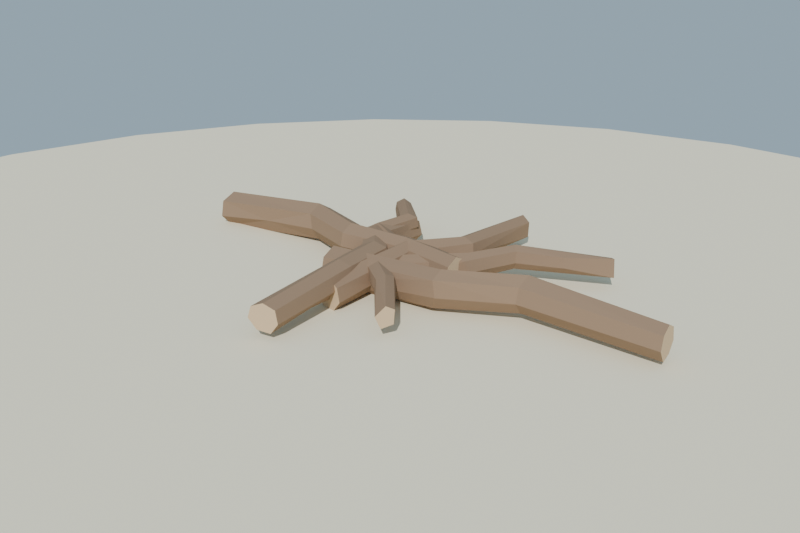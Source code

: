 # Source: monton_ramas_lowpoly_baja.blend  (saved by Blender 4.2.68; exported with 4.5.12 LTS)
import bpy
from mathutils import Matrix  # noqa: F401  (used for matrix-valued properties, if any)

bpy.ops.wm.read_factory_settings(use_empty=True)
scene = bpy.context.scene
scene.name = 'Scene'

# ---- collections
col_collection = bpy.data.collections.new('Collection'); scene.collection.children.link(col_collection)

# ---- materials (node trees are filled in below, after node groups)
mat_mat_corteza_rama = bpy.data.materials.new('MAT_Corteza_Rama')
mat_mat_madera_rama = bpy.data.materials.new('MAT_Madera_Rama')
mat_mat_arena_isla = bpy.data.materials.new('MAT_Arena_Isla')

# ---- material node trees
mat_mat_corteza_rama.use_nodes = True; mat_mat_corteza_rama.node_tree.nodes.clear()
_N = mat_mat_corteza_rama.node_tree.nodes; _L = mat_mat_corteza_rama.node_tree.links
n0 = _N.new('ShaderNodeBsdfPrincipled'); n0.name = 'Principled BSDF'; n0.location = (10, 300)
n0.inputs[0].default_value = (0.3, 0.2, 0.13, 1.0)
n0.inputs[2].default_value = 0.92
n0.inputs[13].default_value = 0.12
n1 = _N.new('ShaderNodeOutputMaterial'); n1.name = 'Material Output'; n1.location = (300, 300)
_L.new(n0.outputs[0], n1.inputs[0])
n1.is_active_output = True
mat_mat_madera_rama.use_nodes = True; mat_mat_madera_rama.node_tree.nodes.clear()
_N = mat_mat_madera_rama.node_tree.nodes; _L = mat_mat_madera_rama.node_tree.links
n0 = _N.new('ShaderNodeBsdfPrincipled'); n0.name = 'Principled BSDF'; n0.location = (10, 300)
n0.inputs[0].default_value = (0.66, 0.48, 0.3, 1.0)
n0.inputs[2].default_value = 0.8
n0.inputs[13].default_value = 0.12
n1 = _N.new('ShaderNodeOutputMaterial'); n1.name = 'Material Output'; n1.location = (300, 300)
_L.new(n0.outputs[0], n1.inputs[0])
n1.is_active_output = True
mat_mat_arena_isla.use_nodes = True; mat_mat_arena_isla.node_tree.nodes.clear()
_N = mat_mat_arena_isla.node_tree.nodes; _L = mat_mat_arena_isla.node_tree.links
n0 = _N.new('ShaderNodeBsdfPrincipled'); n0.name = 'Principled BSDF'; n0.location = (10, 300)
n0.inputs[0].default_value = (0.92, 0.84, 0.63, 1.0)
n0.inputs[2].default_value = 1.0
n0.inputs[13].default_value = 0.12
n1 = _N.new('ShaderNodeOutputMaterial'); n1.name = 'Material Output'; n1.location = (300, 300)
_L.new(n0.outputs[0], n1.inputs[0])
n1.is_active_output = True

# ---- world
world_mundo = bpy.data.worlds.new('Mundo'); scene.world = world_mundo
world_mundo.use_nodes = True; world_mundo.node_tree.nodes.clear()
_N = world_mundo.node_tree.nodes; _L = world_mundo.node_tree.links
n0 = _N.new('ShaderNodeBackground'); n0.name = 'Background'; n0.location = (10, 300)
n0.inputs[0].default_value = (0.58, 0.79, 0.95, 1.0)
n0.inputs[1].default_value = 0.55
n1 = _N.new('ShaderNodeOutputWorld'); n1.name = 'World Output'; n1.location = (300, 300)
_L.new(n0.outputs[0], n1.inputs[0])
n1.is_active_output = True

# ---- cameras
cam_camera = bpy.data.cameras.new('Camera')
cam_camera.lens = 42.0

# ---- lights
light_sol = bpy.data.lights.new('SOL', 'SUN')
light_sol.energy = 3.2

# ---- meshes
me_sm_monton_m_corteza_rama_madera_rama_001 = bpy.data.meshes.new('SM_Monton_M_Corteza_Rama_Madera_Rama.001')
me_sm_monton_m_corteza_rama_madera_rama_001.from_pydata([(-0.775, 0.05, 0.1563), (-0.775, 0.09428, 0.1331), (-0.7747, 0.1083, 0.08434), (-0.775, 0.07541, 0.045), (-0.7746, 0.03147, 0.04787), (-0.775, -0.004855, 0.08533), (-0.775, 0.004213, 0.1343), (-0.4063, 0.1324, 0.1551), (-0.4048, 0.1137, 0.07761), (-0.585, 0.02899, 0.1012), (-0.4145, 0.0541, 0.1535), (-0.4133, 0.0936, 0.178), (-0.395, 0.1373, 0.1123), (-0.395, 0.06635, 0.07414), (-0.395, 0.04151, 0.112), (-0.205, 0.01918, 0.1777), (-0.205, 0.05936, 0.1597), (-0.205, 0.06689, 0.1168), (-0.205, 0.03902, 0.08651), (-0.205, -0.00233, 0.08304), (-0.205, -0.02504, 0.1176), (-0.205, -0.01664, 0.1563), (-0.015, 0.04499, 0.1696), (-0.015, 0.08287, 0.1551), (-0.015, 0.08922, 0.1148), (-0.015, 0.066, 0.08127), (-0.015, 0.02569, 0.08484), (-0.015, 0.001968, 0.1151), (-0.015, 0.01104, 0.152), (0.175, 0.02649, 0.1619), (0.175, 0.06369, 0.1451), (0.175, 0.06839, 0.1058), (0.175, 0.04519, 0.07655), (0.175, 0.008485, 0.07801), (0.175, -0.007572, 0.1426), (0.175, -0.01798, 0.1047), (-0.1504, -0.1061, 0.1534), (-0.1565, -0.06262, 0.1328), (-0.1582, -0.05065, 0.08619), (-0.1536, -0.08332, 0.04997), (-0.147, -0.1303, 0.047), (-0.1412, -0.1663, 0.08301), (-0.144, -0.1515, 0.1343), (0.2156, -0.05799, 0.1557), (0.03426, -0.05465, 0.1002), (0.2193, -0.07551, 0.07802), (0.2159, -0.1214, 0.07514), (0.2281, -0.1355, 0.1572), (0.2254, -0.09814, 0.1753), (0.2248, -0.04508, 0.1121), (0.2379, -0.1385, 0.1126), (0.4122, 0.0432, 0.1614), (0.4028, 0.05357, 0.117), (0.4066, 0.02624, 0.08053), (0.4158, -0.01839, 0.08345), (0.4166, -0.04494, 0.1165), (0.4148, -0.03187, 0.1564), (0.4178, 0.00662, 0.1788), (0.791, 0.0204, 0.07976), (0.7998, -0.04089, 0.1091), (0.7983, -0.03028, 0.1433), (0.7936, 0.002825, 0.1591), (0.789, 0.03623, 0.1423), (0.7878, 0.04469, 0.1057), (0.7964, -0.01659, 0.07469), (-0.03647, -0.2665, 0.1254), (-0.04776, -0.2648, 0.08797), (-0.02485, -0.2681, 0.0568), (0.01631, -0.2739, 0.05898), (0.04264, -0.2777, 0.08919), (0.03312, -0.2763, 0.1262), (-0.006916, -0.2704, 0.1465), (-0.03573, 0.03095, 0.1475), (0.01395, 0.02006, 0.08712), (0.03536, -0.1252, 0.1021), (0.0259, 0.01087, 0.147), (2.946e-05, 0.03129, 0.1668), (-0.04252, 0.03727, 0.1133), (-0.01881, 0.03393, 0.08358), (0.04262, 0.0253, 0.1133), (0.09096, 0.17, 0.1646), (0.06093, 0.1742, 0.1519), (0.05587, 0.1749, 0.1196), (0.07353, 0.1724, 0.09117), (0.1076, 0.1678, 0.09365), (0.1272, 0.1652, 0.1216), (0.1212, 0.1695, 0.151), (0.05281, 0.4781, 0.1393), (0.04686, 0.4791, 0.1084), (0.06613, 0.4757, 0.08674), (0.07912, 0.4743, 0.1545), (0.1026, 0.4713, 0.0898), (0.1049, 0.471, 0.1363), (-0.2036, 0.2604, 0.1456), (-0.1639, 0.2733, 0.1311), (-0.1548, 0.2763, 0.08968), (-0.1845, 0.2666, 0.05615), (-0.2254, 0.2533, 0.05021), (-0.2516, 0.2448, 0.08625), (-0.2419, 0.248, 0.1298), (-0.1802, 0.09979, 0.1565), (-0.1426, 0.112, 0.1437), (-0.1366, 0.114, 0.1017), (-0.1594, 0.1065, 0.06685), (-0.2001, 0.09332, 0.06872), (-0.2266, 0.08473, 0.1011), (-0.2172, 0.08777, 0.1432), (-0.06675, -0.03158, 0.1679), (-0.03162, -0.02016, 0.1526), (-0.0209, -0.01668, 0.1121), (-0.03492, -0.04189, 0.08033), (-0.08697, -0.03815, 0.07894), (-0.1067, -0.04455, 0.1135), (-0.1017, -0.04294, 0.1524), (0.004974, -0.1949, 0.1565), (0.01665, -0.217, 0.1167), (-0.04431, -0.1925, 0.08766), (-0.0698, -0.2008, 0.1172), (-0.05219, -0.241, 0.1558), (-0.02587, -0.2101, 0.1722), (0.007138, -0.344, 0.08617), (0.001228, -0.5139, 0.08352), (-0.0206, -0.5212, 0.1111), (0.02125, -0.5077, 0.1548), (0.05231, -0.4976, 0.1414), (0.05805, -0.4957, 0.1066), (0.03785, -0.5023, 0.07915), (-0.01083, -0.5181, 0.1423), (-0.06937, -0.03459, 0.1231), (-0.07336, -0.02957, 0.0899), (-0.05984, -0.04594, 0.06262), (-0.03773, -0.07229, 0.06147), (-0.0244, -0.08818, 0.08904), (-0.02809, -0.08378, 0.1237), (-0.04593, -0.06184, 0.1376), (0.1543, 0.09292, 0.1458), (0.1611, 0.0832, 0.08999), (0.182, 0.05689, 0.08901), (0.09182, -0.02445, 0.1038), (0.1877, 0.04734, 0.1475), (0.1759, 0.07764, 0.161), (0.1517, 0.1065, 0.1145), (0.1974, 0.05195, 0.1154), (0.2125, 0.2362, 0.1494), (0.2088, 0.2406, 0.1202), (0.2204, 0.2268, 0.09676), (0.2415, 0.1985, 0.09755), (0.2533, 0.1876, 0.1194), (0.2481, 0.1939, 0.1501), (0.2324, 0.2124, 0.162), (0.4508, 0.3558, 0.1372), (0.3326, 0.2953, 0.1178), (0.4572, 0.3483, 0.08717), (0.3739, 0.2461, 0.1173), (0.3686, 0.2525, 0.1447), (0.4733, 0.33, 0.146), (0.4455, 0.3631, 0.1088), (0.4817, 0.32, 0.09682), (-0.07542, -0.04844, 0.1292), (-0.07948, -0.05067, 0.07021), (-0.03104, -0.02265, 0.06962), (-0.02815, -0.02101, 0.1225), (-0.08129, 0.06379, 0.151), (-0.1063, 0.04937, 0.1352), (-0.1129, 0.04553, 0.1039), (-0.09504, 0.05584, 0.07923), (-0.06685, 0.07212, 0.0776), (-0.05191, 0.08075, 0.1045), (-0.05591, 0.07844, 0.1356), (-0.1896, 0.1167, 0.1585), (-0.213, 0.1032, 0.1447), (-0.2186, 0.09996, 0.1154), (-0.2016, 0.1098, 0.09422), (-0.1764, 0.1244, 0.09142), (-0.1605, 0.1335, 0.1154), (-0.1656, 0.1306, 0.1452), (-0.1783, 0.2387, 0.1606), (-0.2017, 0.2274, 0.1502), (-0.2072, 0.2221, 0.1201), (-0.1945, 0.2387, 0.09937), (-0.1663, 0.2478, 0.0991), (-0.1507, 0.2547, 0.1204), (-0.1542, 0.2528, 0.1489), (-0.3495, 0.3707, 0.1095), (-0.2993, 0.3997, 0.1105), (-0.3242, 0.3853, 0.1478), (-0.3455, 0.3731, 0.134), (-0.3292, 0.3825, 0.08524), (-0.3053, 0.3963, 0.1338), (-0.1336, -0.04809, 0.1279), (-0.131, -0.04351, 0.07855), (-0.1524, -0.0806, 0.06636), (-0.1625, -0.09813, 0.08969), (-0.1589, -0.09187, 0.1202), (-0.0806, -0.1362, 0.1435), (-0.06748, -0.1135, 0.1332), (-0.06502, -0.1092, 0.1051), (-0.07386, -0.1245, 0.0842), (-0.08845, -0.1498, 0.07962), (-0.09752, -0.1655, 0.1045), (-0.09345, -0.1585, 0.1327), (0.03099, -0.1229, 0.1567), (0.04416, -0.1001, 0.1441), (0.04545, -0.09788, 0.1165), (0.0494, -0.1108, 0.09702), (0.02422, -0.1346, 0.09499), (0.01643, -0.1481, 0.1164), (0.01791, -0.1456, 0.144), (0.1205, -0.1584, 0.1479), (0.1172, -0.1468, 0.122), (0.1096, -0.1993, 0.1017), (0.1037, -0.2141, 0.122), (0.1032, -0.2069, 0.1474), (0.116, -0.1861, 0.1599), (0.2331, -0.3129, 0.1451), (0.2445, -0.2931, 0.1336), (0.2429, -0.2958, 0.09606), (0.2265, -0.3242, 0.08815), (0.2195, -0.3364, 0.1212)], [], [(1, 2, 7), (3, 4, 8), (2, 8, 12), (10, 14, 9), (5, 0, 1), (5, 1, 2), (5, 2, 3), (5, 3, 4), (5, 6, 0), (35, 30, 29), (35, 31, 30), (35, 32, 31), (35, 33, 32), (35, 29, 34), (41, 46, 40), (44, 45, 49), (47, 50, 41), (54, 58, 53), (56, 57, 60), (58, 63, 52), (59, 64, 54), (38, 36, 37), (38, 39, 40), (38, 40, 41), (38, 41, 42), (38, 42, 36), (59, 62, 61), (59, 63, 62), (59, 58, 63), (59, 64, 58), (59, 61, 60), (65, 66, 72), (71, 75, 70), (72, 76, 71), (67, 73, 78), (75, 79, 74), (83, 84, 89), (90, 92, 86), (69, 71, 65), (69, 65, 66), (69, 66, 67), (69, 67, 68), (69, 70, 71), (88, 87, 90), (88, 91, 89), (88, 92, 91), (88, 90, 92), (110, 115, 109), (117, 118, 122), (121, 126, 120), (95, 93, 94), (95, 96, 97), (95, 97, 98), (95, 98, 99), (95, 99, 93), (122, 124, 123), (122, 125, 124), (122, 126, 125), (122, 121, 126), (122, 123, 127), (128, 129, 135), (133, 134, 139), (134, 135, 140), (136, 141, 129), (139, 142, 138), (146, 152, 145), (148, 149, 154), (149, 150, 155), (152, 156, 151), (153, 157, 146), (129, 134, 128), (129, 130, 131), (129, 131, 132), (129, 132, 133), (129, 133, 134), (157, 150, 155), (157, 156, 150), (157, 152, 156), (158, 163, 162), (177, 185, 176), (178, 179, 183), (182, 184, 181), (183, 186, 177), (180, 184, 187), (185, 188, 182), (159, 160, 161), (159, 161, 158), (183, 186, 185), (183, 184, 187), (183, 188, 184), (183, 185, 188), (189, 195, 194), (204, 209, 203), (210, 216, 204), (190, 191, 192), (190, 192, 193), (190, 193, 189), (218, 215, 214), (218, 216, 215), (218, 217, 216), (9, 5, 6, 10), (2, 3, 8), (4, 5, 9), (10, 6, 0, 11), (13, 4, 9, 14), (7, 2, 12), (8, 4, 13), (16, 15, 11, 7), (17, 16, 7, 12), (17, 12, 8, 18), (18, 8, 13, 19), (19, 13, 14, 20), (21, 20, 14, 10), (15, 21, 10, 11), (22, 15, 16, 23), (23, 16, 17, 24), (25, 24, 17, 18), (26, 25, 18, 19), (27, 26, 19, 20), (27, 20, 21, 28), (28, 21, 15, 22), (30, 29, 22, 23), (30, 23, 24, 31), (31, 24, 25, 32), (32, 25, 26, 33), (33, 26, 27, 35), (34, 35, 27, 28), (29, 34, 28, 22), (43, 48, 36, 37), (44, 43, 37, 38), (44, 38, 39, 45), (45, 39, 40, 46), (48, 47, 42, 36), (42, 47, 41), (57, 48, 43, 51), (43, 44, 49), (41, 50, 46), (51, 43, 49, 52), (53, 52, 49, 45), (54, 53, 45, 46), (55, 54, 46, 50), (55, 50, 47, 56), (56, 47, 48, 57), (60, 59, 55, 56), (53, 58, 52), (55, 59, 54), (62, 61, 57, 51), (62, 51, 52, 63), (74, 73, 68, 69), (54, 64, 58), (60, 57, 61), (65, 72, 71), (67, 68, 73), (74, 69, 70, 75), (78, 77, 66, 67), (72, 66, 77), (81, 80, 76, 72), (74, 79, 73), (71, 76, 75), (82, 81, 72, 77), (82, 77, 78, 83), (83, 78, 73, 84), (84, 73, 79, 85), (86, 85, 79, 75), (80, 86, 75, 76), (90, 80, 81, 87), (87, 81, 82, 88), (89, 88, 82, 83), (92, 91, 85, 86), (80, 90, 86), (89, 84, 91), (84, 85, 91), (101, 100, 93, 94), (102, 101, 94, 95), (102, 95, 96, 103), (103, 96, 97, 104), (104, 97, 98, 105), (105, 98, 99, 106), (100, 106, 99, 93), (107, 100, 101, 108), (108, 101, 102, 109), (110, 109, 102, 103), (111, 110, 103, 104), (112, 111, 104, 105), (112, 105, 106, 113), (113, 106, 100, 107), (114, 119, 107, 108), (115, 114, 108, 109), (116, 111, 112, 117), (111, 116, 110), (117, 112, 113, 118), (119, 118, 113, 107), (120, 110, 116, 121), (110, 120, 115), (121, 116, 117, 122), (124, 123, 119, 114), (124, 114, 115, 125), (125, 115, 120, 126), (123, 127, 118, 119), (122, 118, 127), (136, 130, 131, 137), (134, 128, 135), (130, 136, 129), (137, 131, 132, 138), (138, 132, 133, 139), (149, 140, 135, 143), (135, 129, 141), (138, 142, 137), (11, 0, 1, 7), (139, 134, 140), (143, 135, 141, 144), (145, 144, 141, 136), (146, 145, 136, 137), (147, 146, 137, 142), (147, 142, 139, 148), (148, 139, 140, 149), (151, 150, 143, 144), (149, 143, 150), (151, 144, 145, 152), (154, 153, 147, 148), (147, 153, 146), (155, 157, 153, 154), (151, 156, 150), (146, 157, 152), (164, 163, 158, 159), (154, 149, 155), (165, 159, 160, 166), (159, 165, 164), (167, 160, 161, 168), (160, 167, 166), (162, 168, 161, 158), (169, 162, 163, 170), (170, 163, 164, 171), (172, 171, 164, 165), (173, 172, 165, 166), (174, 173, 166, 167), (174, 167, 168, 175), (175, 168, 162, 169), (177, 176, 169, 170), (178, 177, 170, 171), (178, 171, 172, 179), (179, 172, 173, 180), (180, 173, 174, 181), (182, 181, 174, 175), (176, 182, 175, 169), (196, 195, 189, 190), (178, 183, 177), (180, 181, 184), (176, 185, 182), (177, 186, 185), (183, 179, 187), (179, 180, 187), (184, 182, 188), (197, 190, 191, 198), (190, 197, 196), (198, 191, 192, 199), (199, 192, 193, 200), (194, 200, 193, 189), (201, 194, 195, 202), (203, 202, 195, 196), (204, 203, 196, 197), (205, 204, 197, 198), (206, 205, 198, 199), (206, 199, 200, 207), (207, 200, 194, 201), (208, 213, 201, 202), (209, 208, 202, 203), (210, 205, 206, 211), (205, 210, 204), (211, 206, 207, 212), (213, 212, 207, 201), (215, 214, 213, 208), (204, 216, 209), (215, 208, 209, 216), (217, 210, 211, 218), (210, 217, 216), (214, 218, 212, 213), (211, 212, 218)])
me_sm_monton_m_corteza_rama_madera_rama_001.polygons.foreach_set('material_index', [0, 0, 0, 0, 1, 1, 1, 1, 1, 1, 1, 1, 1, 1, 0, 0, 0, 0, 0, 0, 0, 1, 1, 1, 1, 1, 1, 1, 1, 1, 1, 0, 0, 0, 0, 0, 0, 0, 1, 1, 1, 1, 1, 1, 1, 1, 1, 0, 0, 0, 1, 1, 1, 1, 1, 1, 1, 1, 1, 1, 0, 0, 0, 0, 0, 0, 0, 0, 0, 0, 1, 1, 1, 1, 1, 1, 1, 1, 0, 0, 0, 0, 0, 0, 0, 1, 1, 1, 1, 1, 1, 0, 0, 0, 1, 1, 1, 1, 1, 1, 0, 0, 0, 0, 0, 0, 0, 0, 0, 0, 0, 0, 0, 0, 0, 0, 0, 0, 0, 0, 0, 0, 0, 0, 0, 0, 0, 0, 0, 0, 0, 0, 0, 0, 0, 0, 0, 0, 0, 0, 0, 0, 0, 0, 0, 0, 0, 0, 0, 0, 0, 0, 0, 0, 0, 0, 0, 0, 0, 0, 0, 0, 0, 0, 0, 0, 0, 0, 0, 0, 0, 0, 0, 0, 0, 0, 0, 0, 0, 0, 0, 0, 0, 0, 0, 0, 0, 0, 0, 0, 0, 0, 0, 0, 0, 0, 0, 0, 0, 0, 0, 0, 0, 0, 0, 0, 0, 0, 0, 0, 0, 0, 0, 0, 0, 0, 0, 0, 0, 0, 0, 0, 0, 0, 0, 0, 0, 0, 0, 0, 0, 0, 0, 0, 0, 0, 0, 0, 0, 0, 0, 0, 0, 0, 0, 0, 0, 0, 0, 0, 0, 0, 0, 0, 0, 0, 0, 0, 0, 0, 0, 0, 0, 0, 0, 0, 0, 0, 0, 0, 0, 0, 0, 0, 0, 0, 0, 0])
me_sm_monton_m_corteza_rama_madera_rama_001.materials.append(mat_mat_corteza_rama)
me_sm_monton_m_corteza_rama_madera_rama_001.materials.append(mat_mat_madera_rama)
me_sm_monton_m_corteza_rama_madera_rama_001.update()
me_cylinder = bpy.data.meshes.new('Cylinder')
me_cylinder.from_pydata([(0.0, 2.2, -0.12), (0.0, 2.2, 0.12), (0.5694, 2.125, -0.12), (0.5694, 2.125, 0.12), (1.1, 1.905, -0.12), (1.1, 1.905, 0.12), (1.556, 1.556, -0.12), (1.556, 1.556, 0.12), (1.905, 1.1, -0.12), (1.905, 1.1, 0.12), (2.125, 0.5694, -0.12), (2.125, 0.5694, 0.12), (2.2, 0.0, -0.12), (2.2, 0.0, 0.12), (2.125, -0.5694, -0.12), (2.125, -0.5694, 0.12), (1.905, -1.1, -0.12), (1.905, -1.1, 0.12), (1.556, -1.556, -0.12), (1.556, -1.556, 0.12), (1.1, -1.905, -0.12), (1.1, -1.905, 0.12), (0.5694, -2.125, -0.12), (0.5694, -2.125, 0.12), (0.0, -2.2, -0.12), (0.0, -2.2, 0.12), (-0.5694, -2.125, -0.12), (-0.5694, -2.125, 0.12), (-1.1, -1.905, -0.12), (-1.1, -1.905, 0.12), (-1.556, -1.556, -0.12), (-1.556, -1.556, 0.12), (-1.905, -1.1, -0.12), (-1.905, -1.1, 0.12), (-2.125, -0.5694, -0.12), (-2.125, -0.5694, 0.12), (-2.2, 0.0, -0.12), (-2.2, 0.0, 0.12), (-2.125, 0.5694, -0.12), (-2.125, 0.5694, 0.12), (-1.905, 1.1, -0.12), (-1.905, 1.1, 0.12), (-1.556, 1.556, -0.12), (-1.556, 1.556, 0.12), (-1.1, 1.905, -0.12), (-1.1, 1.905, 0.12), (-0.5694, 2.125, -0.12), (-0.5694, 2.125, 0.12)], [], [(0, 1, 3, 2), (2, 3, 5, 4), (4, 5, 7, 6), (6, 7, 9, 8), (8, 9, 11, 10), (10, 11, 13, 12), (12, 13, 15, 14), (14, 15, 17, 16), (16, 17, 19, 18), (18, 19, 21, 20), (20, 21, 23, 22), (22, 23, 25, 24), (24, 25, 27, 26), (26, 27, 29, 28), (28, 29, 31, 30), (30, 31, 33, 32), (32, 33, 35, 34), (34, 35, 37, 36), (36, 37, 39, 38), (38, 39, 41, 40), (40, 41, 43, 42), (42, 43, 45, 44), (3, 1, 47, 45, 43, 41, 39, 37, 35, 33, 31, 29, 27, 25, 23, 21, 19, 17, 15, 13, 11, 9, 7, 5), (44, 45, 47, 46), (46, 47, 1, 0), (0, 2, 4, 6, 8, 10, 12, 14, 16, 18, 20, 22, 24, 26, 28, 30, 32, 34, 36, 38, 40, 42, 44, 46)])
_uv = me_cylinder.uv_layers.new(name='UVMap')
_uv.uv.foreach_set('vector', [1.0, 0.5, 1.0, 1.0, 0.9583, 1.0, 0.9583, 0.5, 0.9583, 0.5, 0.9583, 1.0, 0.9167, 1.0, 0.9167, 0.5, 0.9167, 0.5, 0.9167, 1.0, 0.875, 1.0, 0.875, 0.5, 0.875, 0.5, 0.875, 1.0, 0.8333, 1.0, 0.8333, 0.5, 0.8333, 0.5, 0.8333, 1.0, 0.7917, 1.0, 0.7917, 0.5, 0.7917, 0.5, 0.7917, 1.0, 0.75, 1.0, 0.75, 0.5, 0.75, 0.5, 0.75, 1.0, 0.7083, 1.0, 0.7083, 0.5, 0.7083, 0.5, 0.7083, 1.0, 0.6667, 1.0, 0.6667, 0.5, 0.6667, 0.5, 0.6667, 1.0, 0.625, 1.0, 0.625, 0.5, 0.625, 0.5, 0.625, 1.0, 0.5833, 1.0, 0.5833, 0.5, 0.5833, 0.5, 0.5833, 1.0, 0.5417, 1.0, 0.5417, 0.5, 0.5417, 0.5, 0.5417, 1.0, 0.5, 1.0, 0.5, 0.5, 0.5, 0.5, 0.5, 1.0, 0.4583, 1.0, 0.4583, 0.5, 0.4583, 0.5, 0.4583, 1.0, 0.4167, 1.0, 0.4167, 0.5, 0.4167, 0.5, 0.4167, 1.0, 0.375, 1.0, 0.375, 0.5, 0.375, 0.5, 0.375, 1.0, 0.3333, 1.0, 0.3333, 0.5, 0.3333, 0.5, 0.3333, 1.0, 0.2917, 1.0, 0.2917, 0.5, 0.2917, 0.5, 0.2917, 1.0, 0.25, 1.0, 0.25, 0.5, 0.25, 0.5, 0.25, 1.0, 0.2083, 1.0, 0.2083, 0.5, 0.2083, 0.5, 0.2083, 1.0, 0.1667, 1.0, 0.1667, 0.5, 0.1667, 0.5, 0.1667, 1.0, 0.125, 1.0, 0.125, 0.5, 0.125, 0.5, 0.125, 1.0, 0.08333, 1.0, 0.08333, 0.5, 0.3121, 0.4818, 0.25, 0.49, 0.1879, 0.4818, 0.13, 0.4578, 0.08029, 0.4197, 0.04215, 0.37, 0.01818, 0.3121, 0.01, 0.25, 0.01818, 0.1879, 0.04215, 0.13, 0.08029, 0.08029, 0.13, 0.04215, 0.1879, 0.01818, 0.25, 0.01, 0.3121, 0.01818, 0.37, 0.04215, 0.4197, 0.08029, 0.4578, 0.13, 0.4818, 0.1879, 0.49, 0.25, 0.4818, 0.3121, 0.4578, 0.37, 0.4197, 0.4197, 0.37, 0.4578, 0.08333, 0.5, 0.08333, 1.0, 0.04167, 1.0, 0.04167, 0.5, 0.04167, 0.5, 0.04167, 1.0, -1.863e-07, 1.0, -1.863e-07, 0.5, 0.75, 0.49, 0.8121, 0.4818, 0.87, 0.4578, 0.9197, 0.4197, 0.9578, 0.37, 0.9818, 0.3121, 0.99, 0.25, 0.9818, 0.1879, 0.9578, 0.13, 0.9197, 0.08029, 0.87, 0.04215, 0.8121, 0.01818, 0.75, 0.01, 0.6879, 0.01818, 0.63, 0.04215, 0.5803, 0.08029, 0.5422, 0.13, 0.5182, 0.1879, 0.51, 0.25, 0.5182, 0.3121, 0.5422, 0.37, 0.5803, 0.4197, 0.63, 0.4578, 0.6879, 0.4818])
me_cylinder.materials.append(mat_mat_arena_isla)
me_cylinder.update()

# ---- objects
ob_sol = bpy.data.objects.new('SOL', light_sol)
ob_sm_monton_m_corteza_rama_madera_rama = bpy.data.objects.new('SM_Monton_M_Corteza_Rama_Madera_Rama', me_sm_monton_m_corteza_rama_madera_rama_001)
ob_base_arena = bpy.data.objects.new('Base_Arena', me_cylinder)
ob_cam_montonramas = bpy.data.objects.new('CAM_MontonRamas', cam_camera)

# ---- transforms, parenting, visibility, modifiers, constraints
ob_sol.location = (0.0, 0.0, 0.0)
ob_sol.rotation_euler = (0.8727, 0.1047, 0.4887)
ob_sm_monton_m_corteza_rama_madera_rama.location = (0.0, 0.0, 1.937e-09)
ob_base_arena.location = (0.0, 0.0, -0.06)
ob_cam_montonramas.location = (1.6, -1.8, 1.0)
ob_cam_montonramas.rotation_euler = (1.213, 1.547e-08, 0.7266)

# ---- collection membership
scene.collection.objects.link(ob_sol)
scene.collection.objects.link(ob_sm_monton_m_corteza_rama_madera_rama)
col_collection.objects.link(ob_base_arena)
col_collection.objects.link(ob_cam_montonramas)

# ---- scene / render settings (as saved in the file)
scene.camera = ob_cam_montonramas
scene.frame_start = 1; scene.frame_end = 250; scene.frame_set(1)
scene.render.engine = 'BLENDER_EEVEE_NEXT'
scene.render.resolution_x = 1200
scene.render.resolution_y = 800
bpy.context.view_layer.update()
